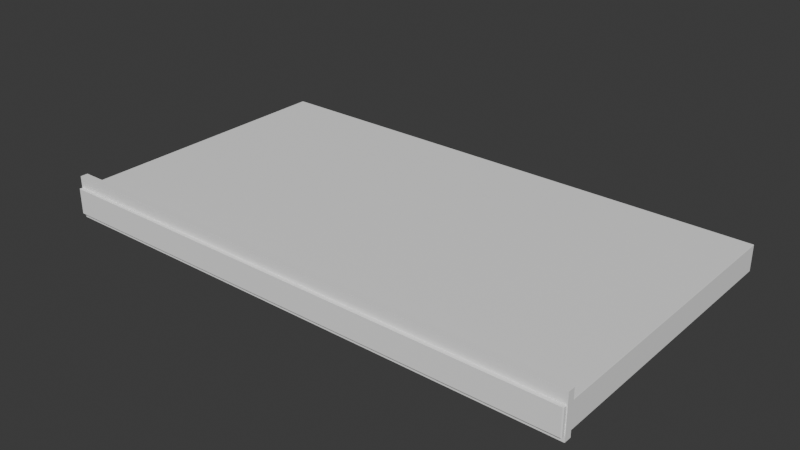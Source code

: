 # Source: p2s_opening_window_wide.blend  (saved by Blender 4.4.32; exported with 4.5.12 LTS)
import bpy
from mathutils import Matrix  # noqa: F401  (used for matrix-valued properties, if any)

bpy.ops.wm.read_factory_settings(use_empty=True)
scene = bpy.context.scene
scene.name = 'Scene'

# ---- collections
col_collection = bpy.data.collections.new('Collection'); scene.collection.children.link(col_collection)

# ---- materials (node trees are filled in below, after node groups)
mat_p2sframepaint = bpy.data.materials.new('P2SFramePaint')
mat_p2sglassclear = bpy.data.materials.new('P2SGlassClear')
mat_p2sglassclear.surface_render_method = 'BLENDED'
mat_p2sglassclear.blend_method = 'BLEND'

# ---- material node trees
mat_p2sframepaint.use_nodes = True; mat_p2sframepaint.node_tree.nodes.clear()
_N = mat_p2sframepaint.node_tree.nodes; _L = mat_p2sframepaint.node_tree.links
n0 = _N.new('ShaderNodeBsdfPrincipled'); n0.name = 'Principled BSDF'; n0.location = (10, 300)
n0.inputs[0].default_value = (0.94, 0.94, 0.935, 1.0)
n0.inputs[2].default_value = 0.54
n0.inputs[3].default_value = 1.45
n1 = _N.new('ShaderNodeOutputMaterial'); n1.name = 'Material Output'; n1.location = (300, 300)
_L.new(n0.outputs[0], n1.inputs[0])
n1.is_active_output = True
mat_p2sglassclear.use_nodes = True; mat_p2sglassclear.node_tree.nodes.clear()
_N = mat_p2sglassclear.node_tree.nodes; _L = mat_p2sglassclear.node_tree.links
n0 = _N.new('ShaderNodeBsdfPrincipled'); n0.name = 'Principled BSDF'; n0.location = (10, 300)
n0.inputs[0].default_value = (0.83, 0.91, 0.96, 0.25)
n0.inputs[2].default_value = 0.06
n0.inputs[3].default_value = 1.45
n0.inputs[4].default_value = 0.22
n0.inputs[18].default_value = 0.82
n1 = _N.new('ShaderNodeOutputMaterial'); n1.name = 'Material Output'; n1.location = (300, 300)
_L.new(n0.outputs[0], n1.inputs[0])
n1.is_active_output = True

# ---- world
world_world = bpy.data.worlds.new('World'); scene.world = world_world
world_world.use_nodes = True; world_world.node_tree.nodes.clear()
_N = world_world.node_tree.nodes; _L = world_world.node_tree.links
n0 = _N.new('ShaderNodeOutputWorld'); n0.name = 'World Output'; n0.location = (300, 300)
n1 = _N.new('ShaderNodeBackground'); n1.name = 'Background'; n1.location = (10, 300)
n1.inputs[0].default_value = (0.05088, 0.05088, 0.05088, 1.0)
_L.new(n1.outputs[0], n0.inputs[0])
n0.is_active_output = True
world_world.color = (0.05088, 0.05088, 0.05088)
world_world.sun_shadow_jitter_overblur = 0.0

# ---- meshes
me_cube = bpy.data.meshes.new('Cube')
me_cube.from_pydata([(-1.0, -1.0, -1.0), (-1.0, -1.0, 1.0), (-1.0, 1.0, -1.0), (-1.0, 1.0, 1.0), (1.0, -1.0, -1.0), (1.0, -1.0, 1.0), (1.0, 1.0, -1.0), (1.0, 1.0, 1.0)], [], [(0, 1, 3, 2), (2, 3, 7, 6), (6, 7, 5, 4), (4, 5, 1, 0), (2, 6, 4, 0), (7, 3, 1, 5)])
_uv = me_cube.uv_layers.new(name='UVMap')
_uv.uv.foreach_set('vector', [0.375, 0.0, 0.625, 0.0, 0.625, 0.25, 0.375, 0.25, 0.375, 0.25, 0.625, 0.25, 0.625, 0.5, 0.375, 0.5, 0.375, 0.5, 0.625, 0.5, 0.625, 0.75, 0.375, 0.75, 0.375, 0.75, 0.625, 0.75, 0.625, 1.0, 0.375, 1.0, 0.125, 0.5, 0.375, 0.5, 0.375, 0.75, 0.125, 0.75, 0.625, 0.5, 0.875, 0.5, 0.875, 0.75, 0.625, 0.75])
me_cube.materials.append(mat_p2sframepaint)
me_cube.update()
me_cube_001 = bpy.data.meshes.new('Cube.001')
me_cube_001.from_pydata([(-1.0, -1.0, -1.0), (-1.0, -1.0, 1.0), (-1.0, 1.0, -1.0), (-1.0, 1.0, 1.0), (1.0, -1.0, -1.0), (1.0, -1.0, 1.0), (1.0, 1.0, -1.0), (1.0, 1.0, 1.0)], [], [(0, 1, 3, 2), (2, 3, 7, 6), (6, 7, 5, 4), (4, 5, 1, 0), (2, 6, 4, 0), (7, 3, 1, 5)])
_uv = me_cube_001.uv_layers.new(name='UVMap')
_uv.uv.foreach_set('vector', [0.375, 0.0, 0.625, 0.0, 0.625, 0.25, 0.375, 0.25, 0.375, 0.25, 0.625, 0.25, 0.625, 0.5, 0.375, 0.5, 0.375, 0.5, 0.625, 0.5, 0.625, 0.75, 0.375, 0.75, 0.375, 0.75, 0.625, 0.75, 0.625, 1.0, 0.375, 1.0, 0.125, 0.5, 0.375, 0.5, 0.375, 0.75, 0.125, 0.75, 0.625, 0.5, 0.875, 0.5, 0.875, 0.75, 0.625, 0.75])
me_cube_001.materials.append(mat_p2sglassclear)
me_cube_001.update()
me_cube_002 = bpy.data.meshes.new('Cube.002')
me_cube_002.from_pydata([(-1.0, -1.0, -1.0), (-1.0, -1.0, 1.0), (-1.0, 1.0, -1.0), (-1.0, 1.0, 1.0), (1.0, -1.0, -1.0), (1.0, -1.0, 1.0), (1.0, 1.0, -1.0), (1.0, 1.0, 1.0)], [], [(0, 1, 3, 2), (2, 3, 7, 6), (6, 7, 5, 4), (4, 5, 1, 0), (2, 6, 4, 0), (7, 3, 1, 5)])
_uv = me_cube_002.uv_layers.new(name='UVMap')
_uv.uv.foreach_set('vector', [0.375, 0.0, 0.625, 0.0, 0.625, 0.25, 0.375, 0.25, 0.375, 0.25, 0.625, 0.25, 0.625, 0.5, 0.375, 0.5, 0.375, 0.5, 0.625, 0.5, 0.625, 0.75, 0.375, 0.75, 0.375, 0.75, 0.625, 0.75, 0.625, 1.0, 0.375, 1.0, 0.125, 0.5, 0.375, 0.5, 0.375, 0.75, 0.125, 0.75, 0.625, 0.5, 0.875, 0.5, 0.875, 0.75, 0.625, 0.75])
me_cube_002.materials.append(mat_p2sglassclear)
me_cube_002.update()
me_cube_003 = bpy.data.meshes.new('Cube.003')
me_cube_003.from_pydata([(-1.0, -1.0, -1.0), (-1.0, -1.0, 1.0), (-1.0, 1.0, -1.0), (-1.0, 1.0, 1.0), (1.0, -1.0, -1.0), (1.0, -1.0, 1.0), (1.0, 1.0, -1.0), (1.0, 1.0, 1.0)], [], [(0, 1, 3, 2), (2, 3, 7, 6), (6, 7, 5, 4), (4, 5, 1, 0), (2, 6, 4, 0), (7, 3, 1, 5)])
_uv = me_cube_003.uv_layers.new(name='UVMap')
_uv.uv.foreach_set('vector', [0.375, 0.0, 0.625, 0.0, 0.625, 0.25, 0.375, 0.25, 0.375, 0.25, 0.625, 0.25, 0.625, 0.5, 0.375, 0.5, 0.375, 0.5, 0.625, 0.5, 0.625, 0.75, 0.375, 0.75, 0.375, 0.75, 0.625, 0.75, 0.625, 1.0, 0.375, 1.0, 0.125, 0.5, 0.375, 0.5, 0.375, 0.75, 0.125, 0.75, 0.625, 0.5, 0.875, 0.5, 0.875, 0.75, 0.625, 0.75])
me_cube_003.materials.append(mat_p2sframepaint)
me_cube_003.update()
me_cube_004 = bpy.data.meshes.new('Cube.004')
me_cube_004.from_pydata([(-1.0, -1.0, -1.0), (-1.0, -1.0, 1.0), (-1.0, 1.0, -1.0), (-1.0, 1.0, 1.0), (1.0, -1.0, -1.0), (1.0, -1.0, 1.0), (1.0, 1.0, -1.0), (1.0, 1.0, 1.0)], [], [(0, 1, 3, 2), (2, 3, 7, 6), (6, 7, 5, 4), (4, 5, 1, 0), (2, 6, 4, 0), (7, 3, 1, 5)])
_uv = me_cube_004.uv_layers.new(name='UVMap')
_uv.uv.foreach_set('vector', [0.375, 0.0, 0.625, 0.0, 0.625, 0.25, 0.375, 0.25, 0.375, 0.25, 0.625, 0.25, 0.625, 0.5, 0.375, 0.5, 0.375, 0.5, 0.625, 0.5, 0.625, 0.75, 0.375, 0.75, 0.375, 0.75, 0.625, 0.75, 0.625, 1.0, 0.375, 1.0, 0.125, 0.5, 0.375, 0.5, 0.375, 0.75, 0.125, 0.75, 0.625, 0.5, 0.875, 0.5, 0.875, 0.75, 0.625, 0.75])
me_cube_004.materials.append(mat_p2sframepaint)
me_cube_004.update()
me_cube_005 = bpy.data.meshes.new('Cube.005')
me_cube_005.from_pydata([(-1.0, -1.0, -1.0), (-1.0, -1.0, 1.0), (-1.0, 1.0, -1.0), (-1.0, 1.0, 1.0), (1.0, -1.0, -1.0), (1.0, -1.0, 1.0), (1.0, 1.0, -1.0), (1.0, 1.0, 1.0)], [], [(0, 1, 3, 2), (2, 3, 7, 6), (6, 7, 5, 4), (4, 5, 1, 0), (2, 6, 4, 0), (7, 3, 1, 5)])
_uv = me_cube_005.uv_layers.new(name='UVMap')
_uv.uv.foreach_set('vector', [0.375, 0.0, 0.625, 0.0, 0.625, 0.25, 0.375, 0.25, 0.375, 0.25, 0.625, 0.25, 0.625, 0.5, 0.375, 0.5, 0.375, 0.5, 0.625, 0.5, 0.625, 0.75, 0.375, 0.75, 0.375, 0.75, 0.625, 0.75, 0.625, 1.0, 0.375, 1.0, 0.125, 0.5, 0.375, 0.5, 0.375, 0.75, 0.125, 0.75, 0.625, 0.5, 0.875, 0.5, 0.875, 0.75, 0.625, 0.75])
me_cube_005.materials.append(mat_p2sframepaint)
me_cube_005.update()
me_cube_006 = bpy.data.meshes.new('Cube.006')
me_cube_006.from_pydata([(-1.0, -1.0, -1.0), (-1.0, -1.0, 1.0), (-1.0, 1.0, -1.0), (-1.0, 1.0, 1.0), (1.0, -1.0, -1.0), (1.0, -1.0, 1.0), (1.0, 1.0, -1.0), (1.0, 1.0, 1.0)], [], [(0, 1, 3, 2), (2, 3, 7, 6), (6, 7, 5, 4), (4, 5, 1, 0), (2, 6, 4, 0), (7, 3, 1, 5)])
_uv = me_cube_006.uv_layers.new(name='UVMap')
_uv.uv.foreach_set('vector', [0.375, 0.0, 0.625, 0.0, 0.625, 0.25, 0.375, 0.25, 0.375, 0.25, 0.625, 0.25, 0.625, 0.5, 0.375, 0.5, 0.375, 0.5, 0.625, 0.5, 0.625, 0.75, 0.375, 0.75, 0.375, 0.75, 0.625, 0.75, 0.625, 1.0, 0.375, 1.0, 0.125, 0.5, 0.375, 0.5, 0.375, 0.75, 0.125, 0.75, 0.625, 0.5, 0.875, 0.5, 0.875, 0.75, 0.625, 0.75])
me_cube_006.materials.append(mat_p2sframepaint)
me_cube_006.update()

# ---- objects
ob_p2swidewindowroot = bpy.data.objects.new('P2SWideWindowRoot', None)
ob_windowframeouter = bpy.data.objects.new('WindowFrameOuter', me_cube)
ob_windowglassleft = bpy.data.objects.new('WindowGlassLeft', me_cube_001)
ob_windowglassright = bpy.data.objects.new('WindowGlassRight', me_cube_002)
ob_windowcentermullion = bpy.data.objects.new('WindowCenterMullion', me_cube_003)
ob_windowtracklower = bpy.data.objects.new('WindowTrackLower', me_cube_004)
ob_windowtrackupper = bpy.data.objects.new('WindowTrackUpper', me_cube_005)
ob_windowsill = bpy.data.objects.new('WindowSill', me_cube_006)

# ---- transforms, parenting, visibility, modifiers, constraints
ob_p2swidewindowroot.location = (0.0, 0.0, 0.0)
ob_windowframeouter.parent = ob_p2swidewindowroot
ob_windowframeouter.location = (1.2, 0.65, 0.0)
ob_windowframeouter.scale = (1.255, 0.705, 0.06)
_m = ob_windowframeouter.modifiers.new('Bevel', 'BEVEL')
_m.width = 0.004
_m.width_pct = 0.004
_m.segments = 2
ob_windowglassleft.parent = ob_p2swidewindowroot
ob_windowglassleft.location = (0.672, 0.65, 0.0)
ob_windowglassleft.scale = (0.504, 0.6033, 0.0144)
_m = ob_windowglassleft.modifiers.new('Bevel', 'BEVEL')
_m.width = 0.001
_m.width_pct = 0.001
_m.segments = 2
ob_windowglassright.parent = ob_p2swidewindowroot
ob_windowglassright.location = (1.728, 0.65, 0.0)
ob_windowglassright.scale = (0.504, 0.6033, 0.0144)
_m = ob_windowglassright.modifiers.new('Bevel', 'BEVEL')
_m.width = 0.001
_m.width_pct = 0.001
_m.segments = 2
ob_windowcentermullion.parent = ob_p2swidewindowroot
ob_windowcentermullion.location = (1.2, 0.65, 0.0)
ob_windowcentermullion.scale = (0.0225, 0.617, 0.0204)
ob_windowtracklower.parent = ob_p2swidewindowroot
ob_windowtracklower.location = (1.2, 0.0253, 0.0)
ob_windowtracklower.scale = (1.161, 0.015, 0.0168)
ob_windowtrackupper.parent = ob_p2swidewindowroot
ob_windowtrackupper.location = (1.2, 1.275, 0.0)
ob_windowtrackupper.scale = (1.161, 0.015, 0.0168)
ob_windowsill.parent = ob_p2swidewindowroot
ob_windowsill.location = (1.2, -0.02, 0.0144)
ob_windowsill.scale = (1.258, 0.0175, 0.1)
_m = ob_windowsill.modifiers.new('Bevel', 'BEVEL')
_m.width = 0.003
_m.width_pct = 0.003
_m.segments = 2

# ---- collection membership
scene.collection.objects.link(ob_p2swidewindowroot)
col_collection.objects.link(ob_windowframeouter)
col_collection.objects.link(ob_windowglassleft)
col_collection.objects.link(ob_windowglassright)
col_collection.objects.link(ob_windowcentermullion)
col_collection.objects.link(ob_windowtracklower)
col_collection.objects.link(ob_windowtrackupper)
col_collection.objects.link(ob_windowsill)

# ---- scene / render settings (as saved in the file)
scene.frame_start = 1; scene.frame_end = 250; scene.frame_set(1)
scene.render.engine = 'BLENDER_EEVEE_NEXT'
bpy.context.view_layer.update()

# ---- added for rendering (the .blend has no active camera and no usable light): camera, sun
cam_auto = bpy.data.cameras.new('AutoCamera')
cam_auto.lens = 50.0
cam_auto.sensor_width = 36.0
cam_auto.clip_end = 1000.0
ob_auto_camera = bpy.data.objects.new('AutoCamera', cam_auto)
scene.collection.objects.link(ob_auto_camera)
ob_auto_camera.location = (3.8745, -2.5594, 2.154)
ob_auto_camera.rotation_euler = (1.09748, -7.21219e-08, 0.694738)
scene.camera = ob_auto_camera
light_auto_sun = bpy.data.lights.new('AutoSun', 'SUN')
light_auto_sun.energy = 3.0
light_auto_sun.angle = 0.0523599
ob_auto_sun = bpy.data.objects.new('AutoSun', light_auto_sun)
scene.collection.objects.link(ob_auto_sun)
ob_auto_sun.rotation_euler = (0.872665, 0.174533, 0.523599)
bpy.context.view_layer.update()
